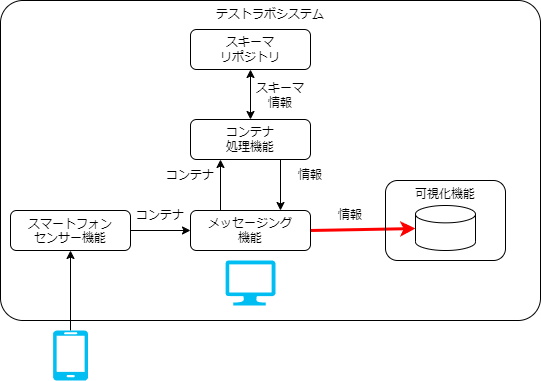

The diagram above was exported from draw.io. Its source (the exported page's mxGraphModel, read from the mxfile embedded in the PNG):
<mxGraphModel dx="743" dy="1830" grid="1" gridSize="10" guides="1" tooltips="1" connect="1" arrows="1" fold="1" page="1" pageScale="1" pageWidth="827" pageHeight="1169" math="0" shadow="0">
  <root>
    <mxCell id="0" />
    <mxCell id="1" parent="0" />
    <mxCell id="45" value="テストラボシステム" style="rounded=1;whiteSpace=wrap;html=1;fillColor=none;align=center;verticalAlign=top;arcSize=7;" parent="1" vertex="1">
      <mxGeometry x="10" y="-50" width="540" height="320" as="geometry" />
    </mxCell>
    <mxCell id="48" value="" style="edgeStyle=none;html=1;exitX=1;exitY=0.5;exitDx=0;exitDy=0;strokeColor=#FF0000;strokeWidth=3;" parent="1" source="43" target="64" edge="1">
      <mxGeometry relative="1" as="geometry">
        <mxPoint x="670" y="200" as="targetPoint" />
      </mxGeometry>
    </mxCell>
    <mxCell id="39" value="&lt;span style=&quot;border-color: var(--border-color);&quot;&gt;スマートフォン&lt;/span&gt;&lt;br style=&quot;border-color: var(--border-color);&quot;&gt;&lt;span style=&quot;border-color: var(--border-color);&quot;&gt;センサー機能&lt;/span&gt;" style="rounded=1;whiteSpace=wrap;html=1;fillColor=none;verticalAlign=top;strokeColor=#000000;shadow=0;" parent="1" vertex="1">
      <mxGeometry x="20" y="160" width="120" height="40" as="geometry" />
    </mxCell>
    <mxCell id="47" value="" style="edgeStyle=none;html=1;entryX=0;entryY=0.5;entryDx=0;entryDy=0;" parent="1" source="39" target="43" edge="1">
      <mxGeometry relative="1" as="geometry">
        <mxPoint x="350" y="320" as="targetPoint" />
      </mxGeometry>
    </mxCell>
    <mxCell id="43" value="メッセージング&lt;br&gt;機能" style="rounded=1;whiteSpace=wrap;html=1;fillColor=none;strokeColor=#000000;shadow=0;" parent="1" vertex="1">
      <mxGeometry x="200" y="160" width="120" height="40" as="geometry" />
    </mxCell>
    <mxCell id="44" value="コンテナ&lt;br&gt;処理機能" style="rounded=1;whiteSpace=wrap;html=1;fillColor=none;" parent="1" vertex="1">
      <mxGeometry x="200" y="69" width="120" height="40" as="geometry" />
    </mxCell>
    <mxCell id="50" value="情報" style="text;html=1;strokeColor=none;fillColor=none;align=center;verticalAlign=middle;whiteSpace=wrap;rounded=0;" parent="1" vertex="1">
      <mxGeometry x="330" y="150" width="60" height="30" as="geometry" />
    </mxCell>
    <mxCell id="51" value="コンテナ" style="text;html=1;strokeColor=none;fillColor=none;align=center;verticalAlign=middle;whiteSpace=wrap;rounded=0;" parent="1" vertex="1">
      <mxGeometry x="140" y="150" width="60" height="30" as="geometry" />
    </mxCell>
    <mxCell id="53" value="" style="endArrow=classic;html=1;exitX=0.25;exitY=0;exitDx=0;exitDy=0;entryX=0.25;entryY=1;entryDx=0;entryDy=0;" parent="1" source="43" target="44" edge="1">
      <mxGeometry width="50" height="50" relative="1" as="geometry">
        <mxPoint x="270" y="360" as="sourcePoint" />
        <mxPoint x="320" y="310" as="targetPoint" />
      </mxGeometry>
    </mxCell>
    <mxCell id="55" value="" style="endArrow=classic;html=1;exitX=0.75;exitY=1;exitDx=0;exitDy=0;entryX=0.75;entryY=0;entryDx=0;entryDy=0;" parent="1" source="44" target="43" edge="1">
      <mxGeometry width="50" height="50" relative="1" as="geometry">
        <mxPoint x="270" y="360" as="sourcePoint" />
        <mxPoint x="320" y="310" as="targetPoint" />
      </mxGeometry>
    </mxCell>
    <mxCell id="61" value="スキーマ&lt;br&gt;リポジトリ" style="rounded=1;whiteSpace=wrap;html=1;fillColor=none;" parent="1" vertex="1">
      <mxGeometry x="200" y="-21" width="120" height="40" as="geometry" />
    </mxCell>
    <mxCell id="66" value="コンテナ" style="text;html=1;strokeColor=none;fillColor=none;align=center;verticalAlign=middle;whiteSpace=wrap;rounded=0;" parent="1" vertex="1">
      <mxGeometry x="170" y="110" width="60" height="30" as="geometry" />
    </mxCell>
    <mxCell id="67" value="情報" style="text;html=1;strokeColor=none;fillColor=none;align=center;verticalAlign=middle;whiteSpace=wrap;rounded=0;" parent="1" vertex="1">
      <mxGeometry x="290" y="110" width="60" height="30" as="geometry" />
    </mxCell>
    <mxCell id="68" value="スキーマ情報" style="text;html=1;strokeColor=none;fillColor=none;align=center;verticalAlign=middle;whiteSpace=wrap;rounded=0;" parent="1" vertex="1">
      <mxGeometry x="260" y="30" width="60" height="30" as="geometry" />
    </mxCell>
    <mxCell id="69" value="" style="endArrow=classic;startArrow=classic;html=1;entryX=0.5;entryY=1;entryDx=0;entryDy=0;exitX=0.5;exitY=0;exitDx=0;exitDy=0;" parent="1" source="44" target="61" edge="1">
      <mxGeometry width="50" height="50" relative="1" as="geometry">
        <mxPoint x="170" y="200" as="sourcePoint" />
        <mxPoint x="220" y="150" as="targetPoint" />
      </mxGeometry>
    </mxCell>
    <mxCell id="74" value="" style="edgeStyle=none;html=1;" parent="1" source="72" target="39" edge="1">
      <mxGeometry relative="1" as="geometry">
        <mxPoint x="170" y="340" as="targetPoint" />
      </mxGeometry>
    </mxCell>
    <mxCell id="72" value="" style="verticalLabelPosition=bottom;html=1;verticalAlign=top;align=center;strokeColor=none;fillColor=#00BEF2;shape=mxgraph.azure.mobile;pointerEvents=1;" parent="1" vertex="1">
      <mxGeometry x="62.5" y="280" width="35" height="50" as="geometry" />
    </mxCell>
    <mxCell id="73" value="" style="verticalLabelPosition=bottom;html=1;verticalAlign=top;align=center;strokeColor=none;fillColor=#00BEF2;shape=mxgraph.azure.computer;pointerEvents=1;" parent="1" vertex="1">
      <mxGeometry x="235" y="210" width="50" height="45" as="geometry" />
    </mxCell>
    <mxCell id="75" value="可視化機能" style="rounded=1;whiteSpace=wrap;html=1;fillColor=none;verticalAlign=top;" parent="1" vertex="1">
      <mxGeometry x="395" y="130" width="120" height="80" as="geometry" />
    </mxCell>
    <mxCell id="64" value="" style="shape=cylinder3;whiteSpace=wrap;html=1;boundedLbl=1;backgroundOutline=1;size=8.676963806152344;" parent="1" vertex="1">
      <mxGeometry x="425" y="155" width="60" height="45" as="geometry" />
    </mxCell>
  </root>
</mxGraphModel>